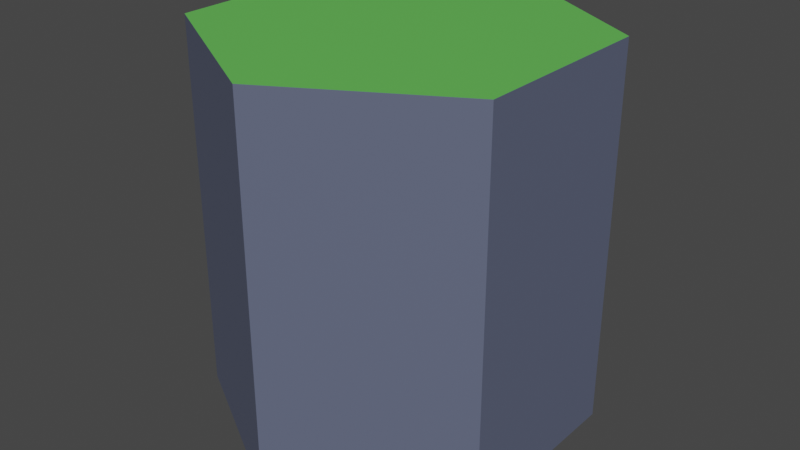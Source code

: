 # Source: Hexagon.blend  (saved by Blender 2.83.19; exported with 4.5.12 LTS)
import bpy
from mathutils import Matrix  # noqa: F401  (used for matrix-valued properties, if any)

bpy.ops.wm.read_factory_settings(use_empty=True)
scene = bpy.context.scene
scene.name = 'Scene'

# ---- collections
col_collection = bpy.data.collections.new('Collection'); scene.collection.children.link(col_collection)

# ---- materials (node trees are filled in below, after node groups)
mat_material_001 = bpy.data.materials.new('Material.001')
mat_material_001.use_transparent_shadow = False
mat_material_002 = bpy.data.materials.new('Material.002')
mat_material_002.use_transparent_shadow = False

# ---- material node trees
mat_material_001.use_nodes = True; mat_material_001.node_tree.nodes.clear()
_N = mat_material_001.node_tree.nodes; _L = mat_material_001.node_tree.links
n0 = _N.new('ShaderNodeBsdfPrincipled'); n0.name = 'Principled BSDF'; n0.location = (10, 300)
n0.distribution = 'GGX'
n0.subsurface_method = 'BURLEY'
n0.inputs[0].default_value = (0.112, 0.1292, 0.1999, 1.0)
n0.inputs[3].default_value = 1.45
n0.inputs[27].default_value = (0.0, 0.0, 0.0, 1.0)
n0.inputs[28].default_value = 1.0
n1 = _N.new('ShaderNodeOutputMaterial'); n1.name = 'Material Output'; n1.location = (300, 300)
_L.new(n0.outputs[0], n1.inputs[0])
n1.is_active_output = True
mat_material_002.use_nodes = True; mat_material_002.node_tree.nodes.clear()
_N = mat_material_002.node_tree.nodes; _L = mat_material_002.node_tree.links
n0 = _N.new('ShaderNodeBsdfPrincipled'); n0.name = 'Principled BSDF'; n0.location = (10, 300)
n0.distribution = 'GGX'
n0.subsurface_method = 'BURLEY'
n0.inputs[0].default_value = (0.1271, 0.5382, 0.09127, 1.0)
n0.inputs[3].default_value = 1.45
n0.inputs[27].default_value = (0.0, 0.0, 0.0, 1.0)
n0.inputs[28].default_value = 1.0
n1 = _N.new('ShaderNodeOutputMaterial'); n1.name = 'Material Output'; n1.location = (300, 300)
_L.new(n0.outputs[0], n1.inputs[0])
n1.is_active_output = True

# ---- world
world_world = bpy.data.worlds.new('World'); scene.world = world_world
world_world.use_nodes = True; world_world.node_tree.nodes.clear()
_N = world_world.node_tree.nodes; _L = world_world.node_tree.links
n0 = _N.new('ShaderNodeOutputWorld'); n0.name = 'World Output'; n0.location = (300, 300)
n1 = _N.new('ShaderNodeBackground'); n1.name = 'Background'; n1.location = (10, 300)
n1.inputs[0].default_value = (0.05088, 0.05088, 0.05088, 1.0)
_L.new(n1.outputs[0], n0.inputs[0])
n0.is_active_output = True
world_world.color = (0.05088, 0.05088, 0.05088)
world_world.use_sun_shadow = False
world_world.sun_shadow_jitter_overblur = 0.0

# ---- meshes
me_cylinder = bpy.data.meshes.new('Cylinder')
me_cylinder.from_pydata([(0.0, 1.0, -1.0), (0.0, 1.0, 1.0), (0.866, 0.5, -1.0), (0.866, 0.5, 1.0), (0.866, -0.5, -1.0), (0.866, -0.5, 1.0), (-8.742e-08, -1.0, -1.0), (-8.742e-08, -1.0, 1.0), (-0.866, -0.5, -1.0), (-0.866, -0.5, 1.0), (-0.866, 0.5, -1.0), (-0.866, 0.5, 1.0)], [], [(0, 1, 3, 2), (2, 3, 5, 4), (4, 5, 7, 6), (6, 7, 9, 8), (3, 1, 11, 9, 7, 5), (8, 9, 11, 10), (10, 11, 1, 0), (0, 2, 4, 6, 8, 10)])
me_cylinder.polygons.foreach_set('material_index', [0, 0, 0, 0, 1, 0, 0, 0])
_uv = me_cylinder.uv_layers.new(name='UVMap')
_uv.uv.foreach_set('vector', [1.0, 0.5, 1.0, 1.0, 0.8333, 1.0, 0.8333, 0.5, 0.8333, 0.5, 0.8333, 1.0, 0.6667, 1.0, 0.6667, 0.5, 0.6667, 0.5, 0.6667, 1.0, 0.5, 1.0, 0.5, 0.5, 0.5, 0.5, 0.5, 1.0, 0.3333, 1.0, 0.3333, 0.5, 0.4578, 0.37, 0.25, 0.49, 0.04215, 0.37, 0.04215, 0.13, 0.25, 0.01, 0.4578, 0.13, 0.3333, 0.5, 0.3333, 1.0, 0.1667, 1.0, 0.1667, 0.5, 0.1667, 0.5, 0.1667, 1.0, -8.941e-08, 1.0, -8.941e-08, 0.5, 0.75, 0.49, 0.9578, 0.37, 0.9578, 0.13, 0.75, 0.01, 0.5422, 0.13, 0.5422, 0.37])
me_cylinder.materials.append(mat_material_001)
me_cylinder.materials.append(mat_material_002)
me_cylinder.use_remesh_fix_poles = True
me_cylinder.use_remesh_preserve_attributes = False
me_cylinder.use_mirror_vertex_groups = False
me_cylinder.update()

# ---- objects
ob_cylinder = bpy.data.objects.new('Cylinder', me_cylinder)

# ---- transforms, parenting, visibility, modifiers, constraints
ob_cylinder.location = (0.0, 0.0, 1.0)
ob_cylinder.lineart.crease_threshold = 0.0

# ---- collection membership
col_collection.objects.link(ob_cylinder)

# ---- scene / render settings (as saved in the file)
scene.frame_start = 1; scene.frame_end = 250; scene.frame_set(1)
scene.render.engine = 'BLENDER_EEVEE_NEXT'
scene.cycles.use_denoising = False
scene.cycles.samples = 128
scene.cycles.sampling_pattern = 'TABULATED_SOBOL'
scene.cycles.use_adaptive_sampling = False
scene.cycles.use_light_tree = False
scene.view_settings.view_transform = 'Filmic'
bpy.context.view_layer.update()

# ---- added for rendering (the .blend has no active camera and no usable light): camera, sun
cam_auto = bpy.data.cameras.new('AutoCamera')
cam_auto.lens = 50.0
cam_auto.sensor_width = 36.0
cam_auto.clip_end = 1000.0
ob_auto_camera = bpy.data.objects.new('AutoCamera', cam_auto)
scene.collection.objects.link(ob_auto_camera)
ob_auto_camera.location = (3.06862, -3.68235, 3.4549)
ob_auto_camera.rotation_euler = (1.09748, -7.21219e-08, 0.694738)
scene.camera = ob_auto_camera
light_auto_sun = bpy.data.lights.new('AutoSun', 'SUN')
light_auto_sun.energy = 3.0
light_auto_sun.angle = 0.0523599
ob_auto_sun = bpy.data.objects.new('AutoSun', light_auto_sun)
scene.collection.objects.link(ob_auto_sun)
ob_auto_sun.rotation_euler = (0.872665, 0.174533, 0.523599)
bpy.context.view_layer.update()
